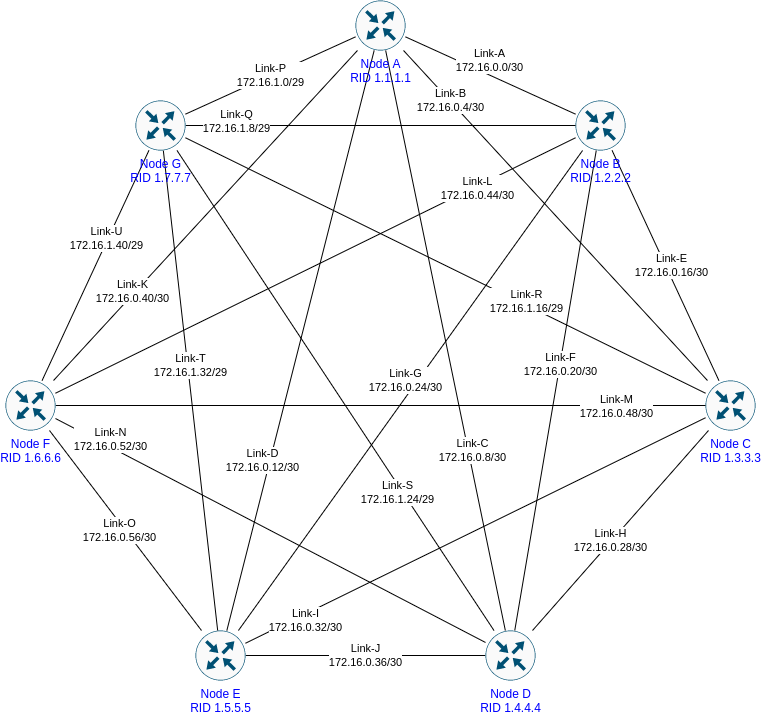

The diagram above was exported from draw.io. Its source (the exported page's mxGraphModel, read from the mxfile embedded in the PNG):
<mxGraphModel dx="2889" dy="2392" grid="1" gridSize="10" guides="1" tooltips="1" connect="1" arrows="1" fold="1" page="1" pageScale="1" pageWidth="827" pageHeight="1169" math="0" shadow="0">
  <root>
    <mxCell id="0" />
    <mxCell id="1" parent="0" />
    <mxCell id="jIq3edmOjfojoCduf77g-1" value="Link-A&lt;br&gt;172.16.0.0/30" style="edgeStyle=none;rounded=0;orthogonalLoop=1;jettySize=auto;html=1;endArrow=none;endFill=0;noEdgeStyle=1;" edge="1" parent="1" source="jIq3edmOjfojoCduf77g-12" target="jIq3edmOjfojoCduf77g-13">
      <mxGeometry x="-0.0728" y="14" relative="1" as="geometry">
        <mxPoint x="-1" as="offset" />
      </mxGeometry>
    </mxCell>
    <mxCell id="jIq3edmOjfojoCduf77g-2" style="edgeStyle=none;rounded=0;orthogonalLoop=1;jettySize=auto;html=1;endArrow=none;endFill=0;noEdgeStyle=1;" edge="1" parent="1" source="jIq3edmOjfojoCduf77g-12" target="jIq3edmOjfojoCduf77g-14">
      <mxGeometry relative="1" as="geometry" />
    </mxCell>
    <mxCell id="jIq3edmOjfojoCduf77g-3" value="Link-B&lt;br&gt;172.16.0.4/30" style="edgeLabel;html=1;align=center;verticalAlign=middle;resizable=0;points=[];" vertex="1" connectable="0" parent="jIq3edmOjfojoCduf77g-2">
      <mxGeometry x="-0.1044" relative="1" as="geometry">
        <mxPoint x="-90" y="-98" as="offset" />
      </mxGeometry>
    </mxCell>
    <mxCell id="jIq3edmOjfojoCduf77g-4" value="Link-C&lt;br&gt;172.16.0.8/30" style="edgeStyle=none;rounded=0;orthogonalLoop=1;jettySize=auto;html=1;endArrow=none;endFill=0;noEdgeStyle=1;" edge="1" parent="1" source="jIq3edmOjfojoCduf77g-12" target="jIq3edmOjfojoCduf77g-16">
      <mxGeometry x="0.3819" y="4" relative="1" as="geometry">
        <mxPoint x="-578.1818181818182" y="545" as="targetPoint" />
        <mxPoint as="offset" />
      </mxGeometry>
    </mxCell>
    <mxCell id="jIq3edmOjfojoCduf77g-5" value="Link-D&lt;br&gt;172.16.0.12/30" style="edgeStyle=none;rounded=0;orthogonalLoop=1;jettySize=auto;html=1;endArrow=none;endFill=0;noEdgeStyle=1;" edge="1" parent="1" source="jIq3edmOjfojoCduf77g-12" target="jIq3edmOjfojoCduf77g-15">
      <mxGeometry x="0.4204" y="-7" relative="1" as="geometry">
        <mxPoint as="offset" />
      </mxGeometry>
    </mxCell>
    <mxCell id="jIq3edmOjfojoCduf77g-6" value="Link-E&lt;br&gt;172.16.0.16/30" style="edgeStyle=none;rounded=0;orthogonalLoop=1;jettySize=auto;html=1;endArrow=none;endFill=0;noEdgeStyle=1;" edge="1" parent="1" source="jIq3edmOjfojoCduf77g-13" target="jIq3edmOjfojoCduf77g-14">
      <mxGeometry x="0.0186" y="4" relative="1" as="geometry">
        <mxPoint x="1" as="offset" />
      </mxGeometry>
    </mxCell>
    <mxCell id="jIq3edmOjfojoCduf77g-7" value="Link-F&lt;br&gt;172.16.0.20/30" style="edgeStyle=none;rounded=0;orthogonalLoop=1;jettySize=auto;html=1;endArrow=none;endFill=0;noEdgeStyle=1;" edge="1" parent="1" source="jIq3edmOjfojoCduf77g-13" target="jIq3edmOjfojoCduf77g-16">
      <mxGeometry x="-0.1071" y="1" relative="1" as="geometry">
        <mxPoint x="-560" y="549.8611111111111" as="targetPoint" />
        <mxPoint as="offset" />
      </mxGeometry>
    </mxCell>
    <mxCell id="jIq3edmOjfojoCduf77g-8" value="Link-G&lt;br&gt;172.16.0.24/30" style="edgeStyle=none;rounded=0;orthogonalLoop=1;jettySize=auto;html=1;endArrow=none;endFill=0;noEdgeStyle=1;" edge="1" parent="1" source="jIq3edmOjfojoCduf77g-13" target="jIq3edmOjfojoCduf77g-15">
      <mxGeometry x="-0.0177" y="-10" relative="1" as="geometry">
        <mxPoint as="offset" />
      </mxGeometry>
    </mxCell>
    <mxCell id="jIq3edmOjfojoCduf77g-9" value="Link-H&lt;br&gt;172.16.0.28/30" style="edgeStyle=none;rounded=0;orthogonalLoop=1;jettySize=auto;html=1;endArrow=none;endFill=0;noEdgeStyle=1;" edge="1" parent="1" source="jIq3edmOjfojoCduf77g-14" target="jIq3edmOjfojoCduf77g-16">
      <mxGeometry x="0.104" y="-1" relative="1" as="geometry">
        <mxPoint x="-572.5" y="789.17" as="targetPoint" />
        <mxPoint as="offset" />
      </mxGeometry>
    </mxCell>
    <mxCell id="jIq3edmOjfojoCduf77g-10" value="Link-I&lt;br&gt;172.16.0.32/30" style="edgeStyle=none;rounded=0;orthogonalLoop=1;jettySize=auto;html=1;endArrow=none;endFill=0;noEdgeStyle=1;" edge="1" parent="1" source="jIq3edmOjfojoCduf77g-14" target="jIq3edmOjfojoCduf77g-15">
      <mxGeometry x="0.7506" y="6" relative="1" as="geometry">
        <mxPoint as="offset" />
      </mxGeometry>
    </mxCell>
    <mxCell id="jIq3edmOjfojoCduf77g-11" value="Link-J&lt;br&gt;172.16.0.36/30" style="edgeStyle=none;rounded=0;orthogonalLoop=1;jettySize=auto;html=1;endArrow=none;endFill=0;noEdgeStyle=1;" edge="1" parent="1" source="jIq3edmOjfojoCduf77g-16" target="jIq3edmOjfojoCduf77g-15">
      <mxGeometry relative="1" as="geometry">
        <mxPoint x="-606.9827586206897" y="764.17" as="sourcePoint" />
      </mxGeometry>
    </mxCell>
    <mxCell id="jIq3edmOjfojoCduf77g-12" value="Node A&lt;br&gt;RID 1.1.1.1" style="sketch=0;points=[[0.5,0,0],[1,0.5,0],[0.5,1,0],[0,0.5,0],[0.145,0.145,0],[0.8555,0.145,0],[0.855,0.8555,0],[0.145,0.855,0]];verticalLabelPosition=bottom;html=1;verticalAlign=top;aspect=fixed;align=center;pointerEvents=1;shape=mxgraph.cisco19.rect;prIcon=router;fillColor=#FAFAFA;strokeColor=#005073;fontColor=#0000FF;" vertex="1" parent="1">
      <mxGeometry x="-450.0000000000001" y="-50" width="50" height="50" as="geometry" />
    </mxCell>
    <mxCell id="jIq3edmOjfojoCduf77g-13" value="Node B&lt;br&gt;RID 1.2.2.2" style="sketch=0;points=[[0.5,0,0],[1,0.5,0],[0.5,1,0],[0,0.5,0],[0.145,0.145,0],[0.8555,0.145,0],[0.855,0.8555,0],[0.145,0.855,0]];verticalLabelPosition=bottom;html=1;verticalAlign=top;aspect=fixed;align=center;pointerEvents=1;shape=mxgraph.cisco19.rect;prIcon=router;fillColor=#FAFAFA;strokeColor=#005073;fontColor=#0000FF;" vertex="1" parent="1">
      <mxGeometry x="-230.00000000000006" y="50" width="50" height="50" as="geometry" />
    </mxCell>
    <mxCell id="jIq3edmOjfojoCduf77g-14" value="Node C&lt;br&gt;RID 1.3.3.3" style="sketch=0;points=[[0.5,0,0],[1,0.5,0],[0.5,1,0],[0,0.5,0],[0.145,0.145,0],[0.8555,0.145,0],[0.855,0.8555,0],[0.145,0.855,0]];verticalLabelPosition=bottom;html=1;verticalAlign=top;aspect=fixed;align=center;pointerEvents=1;shape=mxgraph.cisco19.rect;prIcon=router;fillColor=#FAFAFA;strokeColor=#005073;fontColor=#0000FF;" vertex="1" parent="1">
      <mxGeometry x="-100.00000000000006" y="329.99999999999994" width="50" height="50" as="geometry" />
    </mxCell>
    <mxCell id="jIq3edmOjfojoCduf77g-15" value="Node E&lt;br&gt;RID 1.5.5.5" style="sketch=0;points=[[0.5,0,0],[1,0.5,0],[0.5,1,0],[0,0.5,0],[0.145,0.145,0],[0.8555,0.145,0],[0.855,0.8555,0],[0.145,0.855,0]];verticalLabelPosition=bottom;html=1;verticalAlign=top;aspect=fixed;align=center;pointerEvents=1;shape=mxgraph.cisco19.rect;prIcon=router;fillColor=#FAFAFA;strokeColor=#005073;fontColor=#0000FF;" vertex="1" parent="1">
      <mxGeometry x="-610" y="580" width="50" height="50" as="geometry" />
    </mxCell>
    <mxCell id="jIq3edmOjfojoCduf77g-16" value="Node D&lt;br&gt;RID 1.4.4.4" style="sketch=0;points=[[0.5,0,0],[1,0.5,0],[0.5,1,0],[0,0.5,0],[0.145,0.145,0],[0.8555,0.145,0],[0.855,0.8555,0],[0.145,0.855,0]];verticalLabelPosition=bottom;html=1;verticalAlign=top;aspect=fixed;align=center;pointerEvents=1;shape=mxgraph.cisco19.rect;prIcon=router;fillColor=#FAFAFA;strokeColor=#005073;fontColor=#0000FF;" vertex="1" parent="1">
      <mxGeometry x="-320.0000000000001" y="580" width="50" height="50" as="geometry" />
    </mxCell>
    <mxCell id="jIq3edmOjfojoCduf77g-17" style="rounded=0;orthogonalLoop=1;jettySize=auto;html=1;endArrow=none;endFill=0;noEdgeStyle=1;" edge="1" parent="1" source="jIq3edmOjfojoCduf77g-26" target="jIq3edmOjfojoCduf77g-12">
      <mxGeometry relative="1" as="geometry" />
    </mxCell>
    <mxCell id="jIq3edmOjfojoCduf77g-18" value="Link-K&lt;br&gt;172.16.0.40/30" style="edgeLabel;html=1;align=center;verticalAlign=middle;resizable=0;points=[];" vertex="1" connectable="0" parent="jIq3edmOjfojoCduf77g-17">
      <mxGeometry x="-0.3219" y="1" relative="1" as="geometry">
        <mxPoint x="-24" y="23" as="offset" />
      </mxGeometry>
    </mxCell>
    <mxCell id="jIq3edmOjfojoCduf77g-19" style="edgeStyle=none;rounded=0;orthogonalLoop=1;jettySize=auto;html=1;endArrow=none;endFill=0;noEdgeStyle=1;" edge="1" parent="1" source="jIq3edmOjfojoCduf77g-26" target="jIq3edmOjfojoCduf77g-13">
      <mxGeometry relative="1" as="geometry">
        <mxPoint x="-600" y="195" as="sourcePoint" />
        <mxPoint x="-250" y="165" as="targetPoint" />
      </mxGeometry>
    </mxCell>
    <mxCell id="jIq3edmOjfojoCduf77g-20" value="Link-L&lt;br&gt;172.16.0.44/30" style="edgeLabel;html=1;align=center;verticalAlign=middle;resizable=0;points=[];" vertex="1" connectable="0" parent="jIq3edmOjfojoCduf77g-19">
      <mxGeometry x="-0.6244" y="3" relative="1" as="geometry">
        <mxPoint x="325" y="-154" as="offset" />
      </mxGeometry>
    </mxCell>
    <mxCell id="jIq3edmOjfojoCduf77g-21" style="edgeStyle=none;rounded=0;orthogonalLoop=1;jettySize=auto;html=1;endArrow=none;endFill=0;noEdgeStyle=1;" edge="1" parent="1" source="jIq3edmOjfojoCduf77g-26" target="jIq3edmOjfojoCduf77g-14">
      <mxGeometry relative="1" as="geometry">
        <mxPoint x="-470" y="630.17" as="targetPoint" />
      </mxGeometry>
    </mxCell>
    <mxCell id="jIq3edmOjfojoCduf77g-22" value="Link-M&lt;br&gt;172.16.0.48/30" style="edgeLabel;html=1;align=center;verticalAlign=middle;resizable=0;points=[];" vertex="1" connectable="0" parent="jIq3edmOjfojoCduf77g-21">
      <mxGeometry x="-0.7252" y="1" relative="1" as="geometry">
        <mxPoint x="471" y="1" as="offset" />
      </mxGeometry>
    </mxCell>
    <mxCell id="jIq3edmOjfojoCduf77g-23" style="edgeStyle=none;rounded=0;orthogonalLoop=1;jettySize=auto;html=1;endArrow=none;endFill=0;noEdgeStyle=1;" edge="1" parent="1" source="jIq3edmOjfojoCduf77g-26" target="jIq3edmOjfojoCduf77g-16">
      <mxGeometry relative="1" as="geometry" />
    </mxCell>
    <mxCell id="jIq3edmOjfojoCduf77g-24" value="Link-N&lt;br&gt;172.16.0.52/30" style="edgeLabel;html=1;align=center;verticalAlign=middle;resizable=0;points=[];" vertex="1" connectable="0" parent="jIq3edmOjfojoCduf77g-23">
      <mxGeometry x="-0.5745" y="-2" relative="1" as="geometry">
        <mxPoint x="-36" y="-29" as="offset" />
      </mxGeometry>
    </mxCell>
    <mxCell id="jIq3edmOjfojoCduf77g-25" value="Link-O&lt;br&gt;172.16.0.56/30" style="edgeStyle=none;rounded=0;orthogonalLoop=1;jettySize=auto;html=1;endArrow=none;endFill=0;noEdgeStyle=1;" edge="1" parent="1" source="jIq3edmOjfojoCduf77g-26" target="jIq3edmOjfojoCduf77g-15">
      <mxGeometry x="-0.0195" y="-5" relative="1" as="geometry">
        <mxPoint x="-780" y="80.16999999999999" as="targetPoint" />
        <mxPoint y="-1" as="offset" />
      </mxGeometry>
    </mxCell>
    <mxCell id="jIq3edmOjfojoCduf77g-26" value="Node F&lt;br&gt;RID 1.6.6.6" style="sketch=0;points=[[0.5,0,0],[1,0.5,0],[0.5,1,0],[0,0.5,0],[0.145,0.145,0],[0.8555,0.145,0],[0.855,0.8555,0],[0.145,0.855,0]];verticalLabelPosition=bottom;html=1;verticalAlign=top;aspect=fixed;align=center;pointerEvents=1;shape=mxgraph.cisco19.rect;prIcon=router;fillColor=#FAFAFA;strokeColor=#005073;fontColor=#0000FF;" vertex="1" parent="1">
      <mxGeometry x="-800.0000000000001" y="329.99999999999994" width="50" height="50" as="geometry" />
    </mxCell>
    <mxCell id="jIq3edmOjfojoCduf77g-27" value="Link-P&lt;br&gt;172.16.1.0/29" style="rounded=0;orthogonalLoop=1;jettySize=auto;html=1;endArrow=none;endFill=0;noEdgeStyle=1;" edge="1" parent="1" source="jIq3edmOjfojoCduf77g-38" target="jIq3edmOjfojoCduf77g-12">
      <mxGeometry relative="1" as="geometry">
        <mxPoint x="-544.5" y="30" as="sourcePoint" />
      </mxGeometry>
    </mxCell>
    <mxCell id="jIq3edmOjfojoCduf77g-28" style="edgeStyle=none;rounded=0;orthogonalLoop=1;jettySize=auto;html=1;endArrow=none;endFill=0;noEdgeStyle=1;" edge="1" parent="1" source="jIq3edmOjfojoCduf77g-38" target="jIq3edmOjfojoCduf77g-13">
      <mxGeometry relative="1" as="geometry" />
    </mxCell>
    <mxCell id="jIq3edmOjfojoCduf77g-29" value="Link-Q&lt;br&gt;172.16.1.8/29" style="edgeLabel;html=1;align=center;verticalAlign=middle;resizable=0;points=[];" vertex="1" connectable="0" parent="jIq3edmOjfojoCduf77g-28">
      <mxGeometry x="-0.4018" y="-1" relative="1" as="geometry">
        <mxPoint x="-67" y="-6" as="offset" />
      </mxGeometry>
    </mxCell>
    <mxCell id="jIq3edmOjfojoCduf77g-30" style="edgeStyle=none;rounded=0;orthogonalLoop=1;jettySize=auto;html=1;endArrow=none;endFill=0;noEdgeStyle=1;" edge="1" parent="1" source="jIq3edmOjfojoCduf77g-38" target="jIq3edmOjfojoCduf77g-14">
      <mxGeometry relative="1" as="geometry">
        <mxPoint x="-500" y="160" as="targetPoint" />
      </mxGeometry>
    </mxCell>
    <mxCell id="jIq3edmOjfojoCduf77g-31" value="Link-R&lt;br&gt;172.16.1.16/29" style="edgeLabel;html=1;align=center;verticalAlign=middle;resizable=0;points=[];" vertex="1" connectable="0" parent="jIq3edmOjfojoCduf77g-30">
      <mxGeometry x="-0.6516" y="2" relative="1" as="geometry">
        <mxPoint x="249" y="120" as="offset" />
      </mxGeometry>
    </mxCell>
    <mxCell id="jIq3edmOjfojoCduf77g-32" style="edgeStyle=none;rounded=0;orthogonalLoop=1;jettySize=auto;html=1;endArrow=none;endFill=0;noEdgeStyle=1;" edge="1" parent="1" source="jIq3edmOjfojoCduf77g-38" target="jIq3edmOjfojoCduf77g-16">
      <mxGeometry relative="1" as="geometry" />
    </mxCell>
    <mxCell id="jIq3edmOjfojoCduf77g-33" value="Link-S&lt;br&gt;172.16.1.24/29" style="edgeLabel;html=1;align=center;verticalAlign=middle;resizable=0;points=[];" vertex="1" connectable="0" parent="jIq3edmOjfojoCduf77g-32">
      <mxGeometry x="-0.606" relative="1" as="geometry">
        <mxPoint x="158" y="247" as="offset" />
      </mxGeometry>
    </mxCell>
    <mxCell id="jIq3edmOjfojoCduf77g-34" style="edgeStyle=none;rounded=0;orthogonalLoop=1;jettySize=auto;html=1;endArrow=none;endFill=0;noEdgeStyle=1;" edge="1" parent="1" source="jIq3edmOjfojoCduf77g-38" target="jIq3edmOjfojoCduf77g-15">
      <mxGeometry relative="1" as="geometry" />
    </mxCell>
    <mxCell id="jIq3edmOjfojoCduf77g-35" value="Link-T&lt;br&gt;172.16.1.32/29" style="edgeLabel;html=1;align=center;verticalAlign=middle;resizable=0;points=[];" vertex="1" connectable="0" parent="jIq3edmOjfojoCduf77g-34">
      <mxGeometry x="-0.1041" y="2" relative="1" as="geometry">
        <mxPoint as="offset" />
      </mxGeometry>
    </mxCell>
    <mxCell id="jIq3edmOjfojoCduf77g-36" style="edgeStyle=none;rounded=0;orthogonalLoop=1;jettySize=auto;html=1;endArrow=none;endFill=0;noEdgeStyle=1;" edge="1" parent="1" source="jIq3edmOjfojoCduf77g-38" target="jIq3edmOjfojoCduf77g-26">
      <mxGeometry relative="1" as="geometry" />
    </mxCell>
    <mxCell id="jIq3edmOjfojoCduf77g-37" value="Link-U&lt;br&gt;172.16.1.40/29" style="edgeLabel;html=1;align=center;verticalAlign=middle;resizable=0;points=[];" vertex="1" connectable="0" parent="jIq3edmOjfojoCduf77g-36">
      <mxGeometry x="-0.2314" y="-2" relative="1" as="geometry">
        <mxPoint as="offset" />
      </mxGeometry>
    </mxCell>
    <mxCell id="jIq3edmOjfojoCduf77g-38" value="Node G&lt;br&gt;RID 1.7.7.7" style="sketch=0;points=[[0.5,0,0],[1,0.5,0],[0.5,1,0],[0,0.5,0],[0.145,0.145,0],[0.8555,0.145,0],[0.855,0.8555,0],[0.145,0.855,0]];verticalLabelPosition=bottom;html=1;verticalAlign=top;aspect=fixed;align=center;pointerEvents=1;shape=mxgraph.cisco19.rect;prIcon=router;fillColor=#FAFAFA;strokeColor=#005073;fontColor=#0000FF;" vertex="1" parent="1">
      <mxGeometry x="-670.0000000000001" y="50" width="50" height="50" as="geometry" />
    </mxCell>
  </root>
</mxGraphModel>